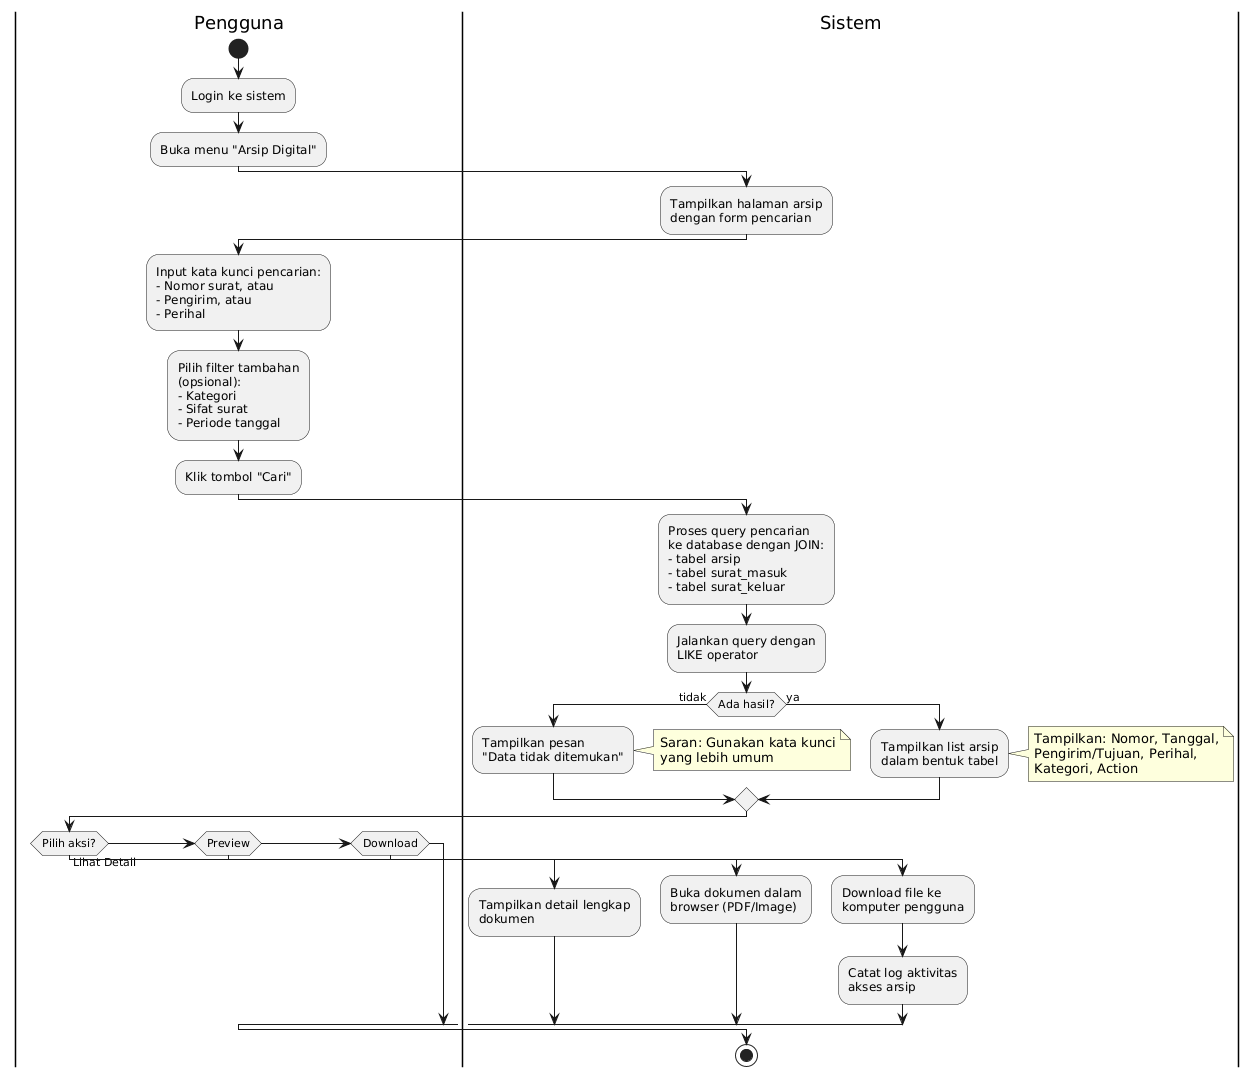

The diagram above was rendered by PlantUML. Its source (embedded in the PNG):
@startuml
|Pengguna|
start
:Login ke sistem;
:Buka menu "Arsip Digital";

|Sistem|
:Tampilkan halaman arsip
dengan form pencarian;

|Pengguna|
:Input kata kunci pencarian:
- Nomor surat, atau
- Pengirim, atau
- Perihal;

:Pilih filter tambahan
(opsional):
- Kategori
- Sifat surat
- Periode tanggal;

:Klik tombol "Cari";

|Sistem|
:Proses query pencarian
ke database dengan JOIN:
- tabel arsip
- tabel surat_masuk
- tabel surat_keluar;

:Jalankan query dengan
LIKE operator;

if (Ada hasil?) then (tidak)
  :Tampilkan pesan
  "Data tidak ditemukan";
  note right
    Saran: Gunakan kata kunci
    yang lebih umum
  end note
else (ya)
  :Tampilkan list arsip
  dalam bentuk tabel;
  note right
    Tampilkan: Nomor, Tanggal,
    Pengirim/Tujuan, Perihal,
    Kategori, Action
  end note
endif

|Pengguna|
if (Pilih aksi?) then (Lihat Detail)
  |Sistem|
  :Tampilkan detail lengkap
  dokumen;
elseif (Preview)
  |Sistem|
  :Buka dokumen dalam
  browser (PDF/Image);
elseif (Download)
  |Sistem|
  :Download file ke
  komputer pengguna;
  :Catat log aktivitas
  akses arsip;
endif

stop
@enduml